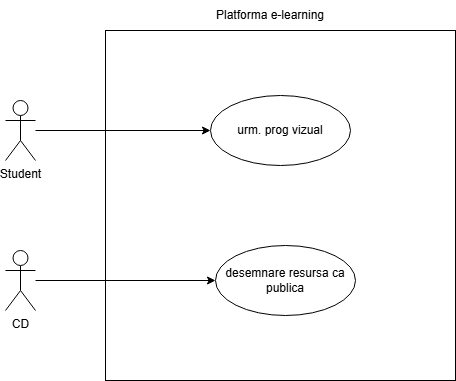

The diagram above was exported from draw.io. Its source (the exported page's mxGraphModel, read from the mxfile embedded in the PNG):
<mxGraphModel dx="1418" dy="786" grid="1" gridSize="10" guides="1" tooltips="1" connect="1" arrows="1" fold="1" page="1" pageScale="1" pageWidth="850" pageHeight="1100" math="0" shadow="0">
  <root>
    <mxCell id="0" />
    <mxCell id="1" parent="0" />
    <mxCell id="d3nISR87fsmvIbf7C_oi-11" parent="1" style="whiteSpace=wrap;html=1;aspect=fixed;" value="" vertex="1">
      <mxGeometry height="350" width="350" x="150" y="90" as="geometry" />
    </mxCell>
    <mxCell id="d3nISR87fsmvIbf7C_oi-3" edge="1" parent="1" source="d3nISR87fsmvIbf7C_oi-1" style="edgeStyle=orthogonalEdgeStyle;rounded=0;orthogonalLoop=1;jettySize=auto;html=1;entryX=0;entryY=0.5;entryDx=0;entryDy=0;" target="d3nISR87fsmvIbf7C_oi-2">
      <mxGeometry relative="1" as="geometry" />
    </mxCell>
    <mxCell id="d3nISR87fsmvIbf7C_oi-1" parent="1" style="shape=umlActor;verticalLabelPosition=bottom;verticalAlign=top;html=1;outlineConnect=0;" value="Student&lt;div&gt;&lt;br&gt;&lt;/div&gt;" vertex="1">
      <mxGeometry height="60" width="30" x="50" y="160" as="geometry" />
    </mxCell>
    <mxCell id="d3nISR87fsmvIbf7C_oi-2" parent="1" style="ellipse;whiteSpace=wrap;html=1;" value="urm. prog vizual" vertex="1">
      <mxGeometry height="70" width="140" x="255" y="155" as="geometry" />
    </mxCell>
    <mxCell id="d3nISR87fsmvIbf7C_oi-15" edge="1" parent="1" source="d3nISR87fsmvIbf7C_oi-4" style="edgeStyle=orthogonalEdgeStyle;rounded=0;orthogonalLoop=1;jettySize=auto;html=1;">
      <mxGeometry relative="1" as="geometry">
        <mxPoint x="260" y="340" as="targetPoint" />
      </mxGeometry>
    </mxCell>
    <mxCell id="d3nISR87fsmvIbf7C_oi-4" parent="1" style="shape=umlActor;verticalLabelPosition=bottom;verticalAlign=top;html=1;outlineConnect=0;" value="CD&lt;div&gt;&lt;br&gt;&lt;/div&gt;" vertex="1">
      <mxGeometry height="60" width="30" x="50" y="310" as="geometry" />
    </mxCell>
    <mxCell id="d3nISR87fsmvIbf7C_oi-12" parent="1" style="text;html=1;whiteSpace=wrap;strokeColor=none;fillColor=none;align=center;verticalAlign=middle;rounded=0;" value="Platforma e-learning" vertex="1">
      <mxGeometry height="30" width="150" x="240" y="60" as="geometry" />
    </mxCell>
    <mxCell id="d3nISR87fsmvIbf7C_oi-16" parent="1" style="ellipse;whiteSpace=wrap;html=1;" value="desemnare resursa ca publica" vertex="1">
      <mxGeometry height="70" width="140" x="260" y="305" as="geometry" />
    </mxCell>
  </root>
</mxGraphModel>